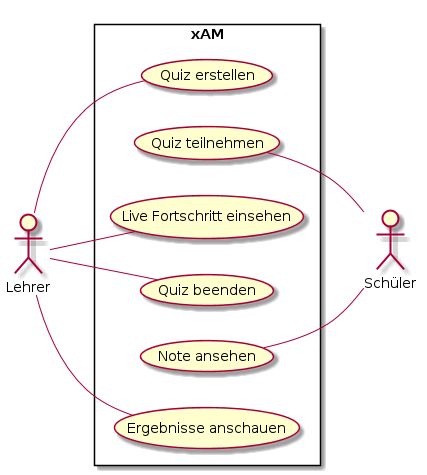

The diagram above was rendered by PlantUML. Its source (embedded in the PNG):
@startuml
left to right direction
skinparam packageStyle rectangle
actor Lehrer
actor Schüler
rectangle xAM {
Lehrer -- (Quiz erstellen)
(Quiz teilnehmen) -- Schüler
Lehrer -- (Live Fortschritt einsehen)
Lehrer -- (Quiz beenden)
(Note ansehen) -- Schüler
Lehrer -- (Ergebnisse anschauen)
}
@enduml